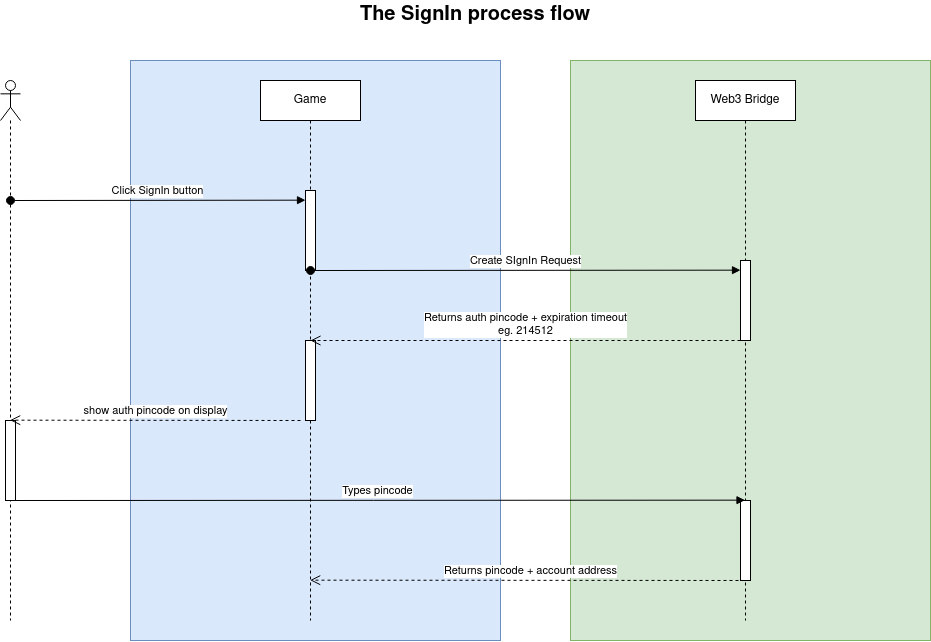

The diagram above was exported from draw.io. Its source (the exported page's mxGraphModel, read from the mxfile embedded in the PNG):
<mxGraphModel dx="3408" dy="932" grid="1" gridSize="10" guides="1" tooltips="1" connect="1" arrows="1" fold="1" page="1" pageScale="1" pageWidth="850" pageHeight="1100" math="0" shadow="0">
  <root>
    <mxCell id="0" />
    <mxCell id="1" parent="0" />
    <mxCell id="2" value="" style="rounded=0;whiteSpace=wrap;html=1;fillColor=#dae8fc;strokeColor=#6c8ebf;" vertex="1" parent="1">
      <mxGeometry x="-1100" y="130" width="370" height="580" as="geometry" />
    </mxCell>
    <mxCell id="3" value="" style="rounded=0;whiteSpace=wrap;html=1;fillColor=#d5e8d4;strokeColor=#82b366;" vertex="1" parent="1">
      <mxGeometry x="-660" y="130" width="360" height="580" as="geometry" />
    </mxCell>
    <mxCell id="4" value="" style="shape=umlLifeline;perimeter=lifelinePerimeter;whiteSpace=wrap;html=1;container=1;dropTarget=0;collapsible=0;recursiveResize=0;outlineConnect=0;portConstraint=eastwest;newEdgeStyle={&quot;edgeStyle&quot;:&quot;elbowEdgeStyle&quot;,&quot;elbow&quot;:&quot;vertical&quot;,&quot;curved&quot;:0,&quot;rounded&quot;:0};participant=umlActor;" vertex="1" parent="1">
      <mxGeometry x="-1230" y="150" width="20" height="540" as="geometry" />
    </mxCell>
    <mxCell id="5" value="" style="html=1;points=[];perimeter=orthogonalPerimeter;outlineConnect=0;targetShapes=umlLifeline;portConstraint=eastwest;newEdgeStyle={&quot;edgeStyle&quot;:&quot;elbowEdgeStyle&quot;,&quot;elbow&quot;:&quot;vertical&quot;,&quot;curved&quot;:0,&quot;rounded&quot;:0};" vertex="1" parent="4">
      <mxGeometry x="5" y="340" width="10" height="80" as="geometry" />
    </mxCell>
    <mxCell id="6" value="Game" style="shape=umlLifeline;perimeter=lifelinePerimeter;whiteSpace=wrap;html=1;container=1;dropTarget=0;collapsible=0;recursiveResize=0;outlineConnect=0;portConstraint=eastwest;newEdgeStyle={&quot;edgeStyle&quot;:&quot;elbowEdgeStyle&quot;,&quot;elbow&quot;:&quot;vertical&quot;,&quot;curved&quot;:0,&quot;rounded&quot;:0};" vertex="1" parent="1">
      <mxGeometry x="-970" y="150" width="100" height="540" as="geometry" />
    </mxCell>
    <mxCell id="7" value="" style="html=1;points=[];perimeter=orthogonalPerimeter;outlineConnect=0;targetShapes=umlLifeline;portConstraint=eastwest;newEdgeStyle={&quot;edgeStyle&quot;:&quot;elbowEdgeStyle&quot;,&quot;elbow&quot;:&quot;vertical&quot;,&quot;curved&quot;:0,&quot;rounded&quot;:0};" vertex="1" parent="6">
      <mxGeometry x="45" y="110" width="10" height="80" as="geometry" />
    </mxCell>
    <mxCell id="8" value="" style="html=1;points=[];perimeter=orthogonalPerimeter;outlineConnect=0;targetShapes=umlLifeline;portConstraint=eastwest;newEdgeStyle={&quot;edgeStyle&quot;:&quot;elbowEdgeStyle&quot;,&quot;elbow&quot;:&quot;vertical&quot;,&quot;curved&quot;:0,&quot;rounded&quot;:0};" vertex="1" parent="6">
      <mxGeometry x="45" y="260" width="10" height="80" as="geometry" />
    </mxCell>
    <mxCell id="9" value="Web3 Bridge" style="shape=umlLifeline;perimeter=lifelinePerimeter;whiteSpace=wrap;html=1;container=1;dropTarget=0;collapsible=0;recursiveResize=0;outlineConnect=0;portConstraint=eastwest;newEdgeStyle={&quot;edgeStyle&quot;:&quot;elbowEdgeStyle&quot;,&quot;elbow&quot;:&quot;vertical&quot;,&quot;curved&quot;:0,&quot;rounded&quot;:0};" vertex="1" parent="1">
      <mxGeometry x="-535" y="150" width="100" height="540" as="geometry" />
    </mxCell>
    <mxCell id="10" value="" style="html=1;points=[];perimeter=orthogonalPerimeter;outlineConnect=0;targetShapes=umlLifeline;portConstraint=eastwest;newEdgeStyle={&quot;edgeStyle&quot;:&quot;elbowEdgeStyle&quot;,&quot;elbow&quot;:&quot;vertical&quot;,&quot;curved&quot;:0,&quot;rounded&quot;:0};" vertex="1" parent="9">
      <mxGeometry x="45" y="180" width="10" height="80" as="geometry" />
    </mxCell>
    <mxCell id="11" value="" style="html=1;points=[];perimeter=orthogonalPerimeter;outlineConnect=0;targetShapes=umlLifeline;portConstraint=eastwest;newEdgeStyle={&quot;edgeStyle&quot;:&quot;elbowEdgeStyle&quot;,&quot;elbow&quot;:&quot;vertical&quot;,&quot;curved&quot;:0,&quot;rounded&quot;:0};" vertex="1" parent="9">
      <mxGeometry x="45" y="420" width="10" height="80" as="geometry" />
    </mxCell>
    <mxCell id="12" value="Click SignIn button" style="html=1;verticalAlign=bottom;startArrow=oval;endArrow=block;startSize=8;edgeStyle=elbowEdgeStyle;elbow=vertical;curved=0;rounded=0;" edge="1" target="7" parent="1">
      <mxGeometry relative="1" as="geometry">
        <mxPoint x="-1220" y="270" as="sourcePoint" />
      </mxGeometry>
    </mxCell>
    <mxCell id="13" value="&lt;b style=&quot;font-size: 20px;&quot;&gt;The SignIn process flow &lt;/b&gt;" style="text;html=1;strokeColor=none;fillColor=none;align=center;verticalAlign=middle;whiteSpace=wrap;rounded=0;" vertex="1" parent="1">
      <mxGeometry x="-910" y="70" width="310" height="30" as="geometry" />
    </mxCell>
    <mxCell id="14" value="Create SIgnIn Request" style="html=1;verticalAlign=bottom;startArrow=oval;endArrow=block;startSize=8;edgeStyle=elbowEdgeStyle;elbow=vertical;curved=0;rounded=0;" edge="1" target="10" parent="1">
      <mxGeometry relative="1" as="geometry">
        <mxPoint x="-920" y="340" as="sourcePoint" />
      </mxGeometry>
    </mxCell>
    <mxCell id="15" value="Returns auth pincode + expiration timeout&lt;br&gt;eg. 214512" style="html=1;verticalAlign=bottom;endArrow=open;dashed=1;endSize=8;edgeStyle=elbowEdgeStyle;elbow=vertical;curved=0;rounded=0;" edge="1" source="10" parent="1">
      <mxGeometry relative="1" as="geometry">
        <mxPoint x="-840" y="400" as="sourcePoint" />
        <mxPoint x="-920" y="410" as="targetPoint" />
        <Array as="points">
          <mxPoint x="-710" y="410" />
        </Array>
      </mxGeometry>
    </mxCell>
    <mxCell id="16" value="show auth pincode on display" style="html=1;verticalAlign=bottom;endArrow=open;dashed=1;endSize=8;edgeStyle=elbowEdgeStyle;elbow=vertical;curved=0;rounded=0;" edge="1" target="4" parent="1">
      <mxGeometry relative="1" as="geometry">
        <mxPoint x="-930" y="490" as="sourcePoint" />
        <mxPoint x="-1010" y="490" as="targetPoint" />
      </mxGeometry>
    </mxCell>
    <mxCell id="17" value="Types pincode" style="html=1;verticalAlign=bottom;endArrow=block;edgeStyle=elbowEdgeStyle;elbow=vertical;curved=0;rounded=0;" edge="1" target="9" parent="1">
      <mxGeometry relative="1" as="geometry">
        <mxPoint x="-1220" y="570" as="sourcePoint" />
        <mxPoint x="-575" y="570.2222222222222" as="targetPoint" />
      </mxGeometry>
    </mxCell>
    <mxCell id="18" value="Returns pincode + account address" style="html=1;verticalAlign=bottom;endArrow=open;dashed=1;endSize=8;edgeStyle=elbowEdgeStyle;elbow=vertical;curved=0;rounded=0;" edge="1" target="6" parent="1">
      <mxGeometry relative="1" as="geometry">
        <mxPoint x="-480" y="650" as="sourcePoint" />
        <mxPoint x="-560" y="650" as="targetPoint" />
      </mxGeometry>
    </mxCell>
  </root>
</mxGraphModel>